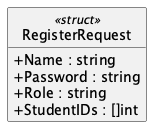

The diagram above was rendered by PlantUML. Its source (embedded in the PNG):
@startuml RegisterRequest
hide empty members
hide circle
skinparam shadowing false
skinparam classAttributeIconSize 0
class RegisterRequest <<struct>> {
  + Name : string
  + Password : string
  + Role : string
  + StudentIDs : []int
}
@enduml